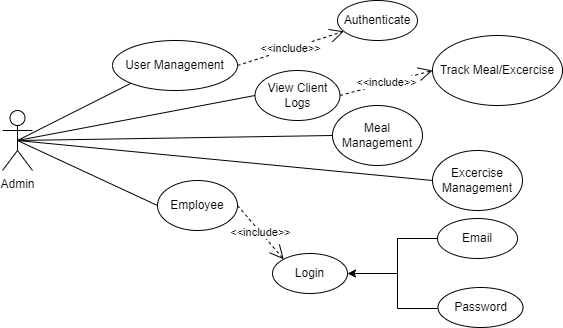

The diagram above was exported from draw.io. Its source (the exported page's mxGraphModel, read from the mxfile embedded in the PNG):
<mxGraphModel dx="1050" dy="557" grid="1" gridSize="10" guides="1" tooltips="1" connect="1" arrows="1" fold="1" page="1" pageScale="1" pageWidth="850" pageHeight="1100" math="0" shadow="0">
  <root>
    <mxCell id="0" />
    <mxCell id="1" parent="0" />
    <mxCell id="ifVtKUn3clmME9lRvx4--1" value="Admin" style="shape=umlActor;verticalLabelPosition=bottom;verticalAlign=top;html=1;outlineConnect=0;" vertex="1" parent="1">
      <mxGeometry x="190" y="220" width="30" height="60" as="geometry" />
    </mxCell>
    <mxCell id="ifVtKUn3clmME9lRvx4--4" value="Login" style="ellipse;whiteSpace=wrap;html=1;" vertex="1" parent="1">
      <mxGeometry x="460" y="363" width="75" height="40" as="geometry" />
    </mxCell>
    <mxCell id="ifVtKUn3clmME9lRvx4--5" value="Meal Management" style="ellipse;whiteSpace=wrap;html=1;" vertex="1" parent="1">
      <mxGeometry x="520" y="215" width="90" height="60" as="geometry" />
    </mxCell>
    <mxCell id="ifVtKUn3clmME9lRvx4--6" value="User Management" style="ellipse;whiteSpace=wrap;html=1;" vertex="1" parent="1">
      <mxGeometry x="300" y="150" width="125" height="50" as="geometry" />
    </mxCell>
    <mxCell id="ifVtKUn3clmME9lRvx4--7" value="Authenticate" style="ellipse;whiteSpace=wrap;html=1;" vertex="1" parent="1">
      <mxGeometry x="525" y="110" width="80" height="40" as="geometry" />
    </mxCell>
    <mxCell id="ifVtKUn3clmME9lRvx4--8" value="&amp;lt;&amp;lt;include&amp;gt;&amp;gt;" style="endArrow=open;endSize=12;dashed=1;html=1;rounded=0;exitX=1;exitY=0.5;exitDx=0;exitDy=0;" edge="1" parent="1" source="ifVtKUn3clmME9lRvx4--6" target="ifVtKUn3clmME9lRvx4--7">
      <mxGeometry x="0.0112" width="160" relative="1" as="geometry">
        <mxPoint x="780" y="180" as="sourcePoint" />
        <mxPoint x="736" y="350" as="targetPoint" />
        <mxPoint as="offset" />
      </mxGeometry>
    </mxCell>
    <mxCell id="ifVtKUn3clmME9lRvx4--9" value="Track Meal/Excercise" style="ellipse;whiteSpace=wrap;html=1;" vertex="1" parent="1">
      <mxGeometry x="620" y="145" width="130" height="70" as="geometry" />
    </mxCell>
    <mxCell id="ifVtKUn3clmME9lRvx4--10" value="Email" style="ellipse;whiteSpace=wrap;html=1;" vertex="1" parent="1">
      <mxGeometry x="625" y="328" width="80" height="40" as="geometry" />
    </mxCell>
    <mxCell id="ifVtKUn3clmME9lRvx4--11" value="Password" style="ellipse;whiteSpace=wrap;html=1;" vertex="1" parent="1">
      <mxGeometry x="625.5" y="397" width="85" height="40" as="geometry" />
    </mxCell>
    <mxCell id="ifVtKUn3clmME9lRvx4--12" value="" style="endArrow=none;html=1;rounded=0;entryX=0.5;entryY=0.5;entryDx=0;entryDy=0;entryPerimeter=0;exitX=0;exitY=1;exitDx=0;exitDy=0;" edge="1" parent="1" source="ifVtKUn3clmME9lRvx4--6" target="ifVtKUn3clmME9lRvx4--1">
      <mxGeometry width="50" height="50" relative="1" as="geometry">
        <mxPoint x="536" y="450" as="sourcePoint" />
        <mxPoint x="881" y="260" as="targetPoint" />
      </mxGeometry>
    </mxCell>
    <mxCell id="ifVtKUn3clmME9lRvx4--13" value="" style="endArrow=none;html=1;rounded=0;entryX=0.5;entryY=0.5;entryDx=0;entryDy=0;entryPerimeter=0;exitX=0;exitY=0.5;exitDx=0;exitDy=0;" edge="1" parent="1" source="ifVtKUn3clmME9lRvx4--22" target="ifVtKUn3clmME9lRvx4--1">
      <mxGeometry width="50" height="50" relative="1" as="geometry">
        <mxPoint x="536" y="450" as="sourcePoint" />
        <mxPoint x="881" y="260" as="targetPoint" />
      </mxGeometry>
    </mxCell>
    <mxCell id="ifVtKUn3clmME9lRvx4--14" value="View Client Logs" style="ellipse;whiteSpace=wrap;html=1;" vertex="1" parent="1">
      <mxGeometry x="442.5" y="180" width="85" height="50" as="geometry" />
    </mxCell>
    <mxCell id="ifVtKUn3clmME9lRvx4--15" value="&amp;lt;&amp;lt;include&amp;gt;&amp;gt;" style="endArrow=open;endSize=12;dashed=1;html=1;rounded=0;entryX=0;entryY=0.5;entryDx=0;entryDy=0;exitX=1;exitY=0.5;exitDx=0;exitDy=0;" edge="1" parent="1" source="ifVtKUn3clmME9lRvx4--14" target="ifVtKUn3clmME9lRvx4--9">
      <mxGeometry width="160" relative="1" as="geometry">
        <mxPoint x="570" y="190" as="sourcePoint" />
        <mxPoint x="626" y="350" as="targetPoint" />
      </mxGeometry>
    </mxCell>
    <mxCell id="ifVtKUn3clmME9lRvx4--16" value="" style="endArrow=none;html=1;rounded=0;entryX=0.5;entryY=0.5;entryDx=0;entryDy=0;entryPerimeter=0;exitX=0;exitY=0.5;exitDx=0;exitDy=0;" edge="1" parent="1" source="ifVtKUn3clmME9lRvx4--14" target="ifVtKUn3clmME9lRvx4--1">
      <mxGeometry width="50" height="50" relative="1" as="geometry">
        <mxPoint x="526" y="380" as="sourcePoint" />
        <mxPoint x="881" y="260" as="targetPoint" />
      </mxGeometry>
    </mxCell>
    <mxCell id="ifVtKUn3clmME9lRvx4--17" value="Excercise Management" style="ellipse;whiteSpace=wrap;html=1;" vertex="1" parent="1">
      <mxGeometry x="620" y="260" width="90" height="60" as="geometry" />
    </mxCell>
    <mxCell id="ifVtKUn3clmME9lRvx4--18" value="" style="shape=partialRectangle;whiteSpace=wrap;html=1;bottom=1;right=1;left=1;top=0;fillColor=none;routingCenterX=-0.5;rotation=90;" vertex="1" parent="1">
      <mxGeometry x="570" y="363" width="70" height="40" as="geometry" />
    </mxCell>
    <mxCell id="ifVtKUn3clmME9lRvx4--19" value="" style="endArrow=classic;html=1;rounded=0;exitX=0.5;exitY=1;exitDx=0;exitDy=0;entryX=1;entryY=0.5;entryDx=0;entryDy=0;" edge="1" parent="1" source="ifVtKUn3clmME9lRvx4--18" target="ifVtKUn3clmME9lRvx4--4">
      <mxGeometry width="50" height="50" relative="1" as="geometry">
        <mxPoint x="666" y="547" as="sourcePoint" />
        <mxPoint x="663.5" y="537" as="targetPoint" />
      </mxGeometry>
    </mxCell>
    <mxCell id="ifVtKUn3clmME9lRvx4--20" value="" style="endArrow=none;html=1;rounded=0;entryX=0;entryY=0.5;entryDx=0;entryDy=0;exitX=0.5;exitY=0.5;exitDx=0;exitDy=0;exitPerimeter=0;" edge="1" parent="1" source="ifVtKUn3clmME9lRvx4--1" target="ifVtKUn3clmME9lRvx4--17">
      <mxGeometry width="50" height="50" relative="1" as="geometry">
        <mxPoint x="881" y="260" as="sourcePoint" />
        <mxPoint x="606" y="360" as="targetPoint" />
      </mxGeometry>
    </mxCell>
    <mxCell id="ifVtKUn3clmME9lRvx4--21" value="" style="endArrow=none;html=1;rounded=0;entryX=0.5;entryY=0.5;entryDx=0;entryDy=0;entryPerimeter=0;exitX=0;exitY=0.5;exitDx=0;exitDy=0;" edge="1" parent="1" source="ifVtKUn3clmME9lRvx4--5" target="ifVtKUn3clmME9lRvx4--1">
      <mxGeometry width="50" height="50" relative="1" as="geometry">
        <mxPoint x="556" y="410" as="sourcePoint" />
        <mxPoint x="881" y="260" as="targetPoint" />
      </mxGeometry>
    </mxCell>
    <mxCell id="ifVtKUn3clmME9lRvx4--22" value="Employee" style="ellipse;whiteSpace=wrap;html=1;" vertex="1" parent="1">
      <mxGeometry x="345" y="290" width="80" height="50" as="geometry" />
    </mxCell>
    <mxCell id="ifVtKUn3clmME9lRvx4--23" value="&amp;lt;&amp;lt;include&amp;gt;&amp;gt;" style="endArrow=open;endSize=12;dashed=1;html=1;rounded=0;entryX=0;entryY=0;entryDx=0;entryDy=0;exitX=1;exitY=0.5;exitDx=0;exitDy=0;" edge="1" parent="1" source="ifVtKUn3clmME9lRvx4--22" target="ifVtKUn3clmME9lRvx4--4">
      <mxGeometry width="160" relative="1" as="geometry">
        <mxPoint x="330" y="340" as="sourcePoint" />
        <mxPoint x="490" y="340" as="targetPoint" />
      </mxGeometry>
    </mxCell>
  </root>
</mxGraphModel>